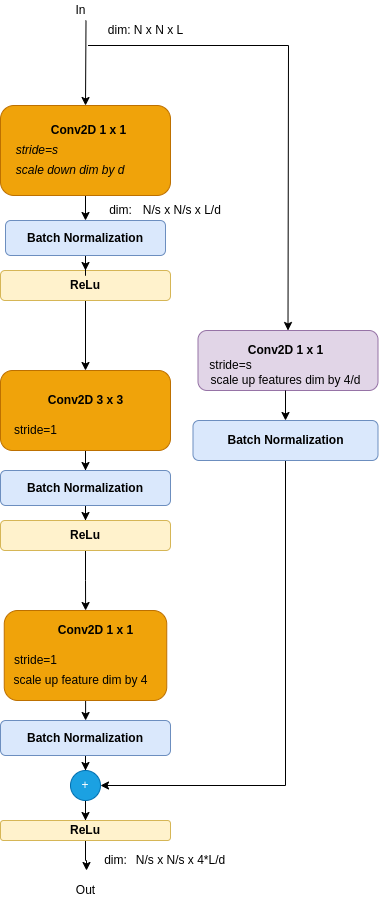

The diagram above was exported from draw.io. Its source (the exported page's mxGraphModel, read from the mxfile embedded in the PNG):
<mxGraphModel dx="500" dy="712" grid="1" gridSize="10" guides="1" tooltips="1" connect="1" arrows="1" fold="1" page="1" pageScale="1" pageWidth="850" pageHeight="1100" math="0" shadow="0">
  <root>
    <mxCell id="0" />
    <mxCell id="1" parent="0" />
    <mxCell id="ULmlsImzxulU6cvXR5ii-110" value="" style="edgeStyle=orthogonalEdgeStyle;rounded=0;orthogonalLoop=1;jettySize=auto;html=1;" edge="1" parent="1" source="ULmlsImzxulU6cvXR5ii-111" target="ULmlsImzxulU6cvXR5ii-123">
      <mxGeometry relative="1" as="geometry" />
    </mxCell>
    <mxCell id="ULmlsImzxulU6cvXR5ii-111" value="" style="rounded=1;whiteSpace=wrap;html=1;fillColor=#f0a30a;strokeColor=#BD7000;fontColor=#000000;" vertex="1" parent="1">
      <mxGeometry x="910" y="590" width="170" height="80" as="geometry" />
    </mxCell>
    <mxCell id="ULmlsImzxulU6cvXR5ii-112" value="" style="edgeStyle=orthogonalEdgeStyle;rounded=0;orthogonalLoop=1;jettySize=auto;html=1;" edge="1" parent="1" source="ULmlsImzxulU6cvXR5ii-113" target="ULmlsImzxulU6cvXR5ii-138">
      <mxGeometry relative="1" as="geometry" />
    </mxCell>
    <mxCell id="ULmlsImzxulU6cvXR5ii-113" value="" style="rounded=1;whiteSpace=wrap;html=1;fillColor=#f0a30a;strokeColor=#BD7000;fontColor=#000000;" vertex="1" parent="1">
      <mxGeometry x="910" y="325" width="170" height="90" as="geometry" />
    </mxCell>
    <mxCell id="ULmlsImzxulU6cvXR5ii-114" value="In" style="text;html=1;align=center;verticalAlign=middle;resizable=0;points=[];autosize=1;strokeColor=none;fillColor=none;" vertex="1" parent="1">
      <mxGeometry x="975" y="220" width="30" height="20" as="geometry" />
    </mxCell>
    <mxCell id="ULmlsImzxulU6cvXR5ii-115" value="Out" style="text;html=1;align=center;verticalAlign=middle;resizable=0;points=[];autosize=1;strokeColor=none;fillColor=none;" vertex="1" parent="1">
      <mxGeometry x="980" y="1100" width="30" height="20" as="geometry" />
    </mxCell>
    <mxCell id="ULmlsImzxulU6cvXR5ii-116" value="&lt;i&gt;&amp;nbsp; scale down dim by d&amp;nbsp;&lt;/i&gt;" style="text;html=1;align=center;verticalAlign=middle;resizable=0;points=[];autosize=1;strokeColor=none;fillColor=none;" vertex="1" parent="1">
      <mxGeometry x="912.5" y="380" width="130" height="20" as="geometry" />
    </mxCell>
    <mxCell id="ULmlsImzxulU6cvXR5ii-117" value="&lt;b&gt;Conv2D 1 x 1&lt;/b&gt;" style="text;html=1;align=center;verticalAlign=middle;resizable=0;points=[];autosize=1;strokeColor=none;fillColor=none;" vertex="1" parent="1">
      <mxGeometry x="952.5" y="340" width="90" height="20" as="geometry" />
    </mxCell>
    <mxCell id="ULmlsImzxulU6cvXR5ii-118" value="&lt;i&gt;&amp;nbsp;&amp;nbsp;&lt;span style=&quot;color: rgba(0 , 0 , 0 , 0) ; font-family: monospace ; font-size: 0px&quot;&gt;%3CmxGraphModel%3E%3Croot%3E%3CmxCell%20id%3D%220%22%2F%3E%3CmxCell%20id%3D%221%22%20parent%3D%220%22%2F%3E%3CmxCell%20id%3D%222%22%20value%3D%22%22%20style%3D%22endArrow%3Dclassic%3Bhtml%3D1%3Brounded%3D0%3B%22%20edge%3D%221%22%20parent%3D%221%22%3E%3CmxGeometry%20width%3D%2250%22%20height%3D%2250%22%20relative%3D%221%22%20as%3D%22geometry%22%3E%3CmxPoint%20x%3D%22640%22%20y%3D%22230%22%20as%3D%22sourcePoint%22%2F%3E%3CmxPoint%20x%3D%22640%22%20y%3D%22250%22%20as%3D%22targetPoint%22%2F%3E%3C%2FmxGeometry%3E%3C%2FmxCell%3E%3C%2Froot%3E%3C%2Fmx&lt;/span&gt;stride=s&lt;/i&gt;" style="text;html=1;align=center;verticalAlign=middle;resizable=0;points=[];autosize=1;strokeColor=none;fillColor=none;" vertex="1" parent="1">
      <mxGeometry x="912.5" y="360" width="60" height="20" as="geometry" />
    </mxCell>
    <mxCell id="ULmlsImzxulU6cvXR5ii-119" value="dim: N x N x L" style="text;html=1;align=center;verticalAlign=middle;resizable=0;points=[];autosize=1;strokeColor=none;fillColor=none;" vertex="1" parent="1">
      <mxGeometry x="1010" y="240" width="90" height="20" as="geometry" />
    </mxCell>
    <mxCell id="ULmlsImzxulU6cvXR5ii-120" value="N/s x N/s x 4*L/d" style="text;html=1;align=center;verticalAlign=middle;resizable=0;points=[];autosize=1;strokeColor=none;fillColor=none;" vertex="1" parent="1">
      <mxGeometry x="1040" y="1070" width="100" height="20" as="geometry" />
    </mxCell>
    <mxCell id="ULmlsImzxulU6cvXR5ii-121" value="stride=1" style="text;html=1;align=center;verticalAlign=middle;resizable=0;points=[];autosize=1;strokeColor=none;fillColor=none;" vertex="1" parent="1">
      <mxGeometry x="915" y="640" width="60" height="20" as="geometry" />
    </mxCell>
    <mxCell id="ULmlsImzxulU6cvXR5ii-122" value="" style="edgeStyle=orthogonalEdgeStyle;rounded=0;orthogonalLoop=1;jettySize=auto;html=1;" edge="1" parent="1" source="ULmlsImzxulU6cvXR5ii-123" target="ULmlsImzxulU6cvXR5ii-141">
      <mxGeometry relative="1" as="geometry" />
    </mxCell>
    <mxCell id="ULmlsImzxulU6cvXR5ii-123" value="&lt;b&gt;Batch Normalization&lt;/b&gt;" style="rounded=1;whiteSpace=wrap;html=1;fillColor=#dae8fc;strokeColor=#6c8ebf;" vertex="1" parent="1">
      <mxGeometry x="910" y="690" width="170" height="35" as="geometry" />
    </mxCell>
    <mxCell id="ULmlsImzxulU6cvXR5ii-124" value="" style="edgeStyle=orthogonalEdgeStyle;rounded=0;orthogonalLoop=1;jettySize=auto;html=1;" edge="1" parent="1" source="ULmlsImzxulU6cvXR5ii-125" target="ULmlsImzxulU6cvXR5ii-142">
      <mxGeometry relative="1" as="geometry" />
    </mxCell>
    <mxCell id="ULmlsImzxulU6cvXR5ii-125" value="" style="rounded=1;whiteSpace=wrap;html=1;fillColor=#f0a30a;strokeColor=#BD7000;fontColor=#000000;" vertex="1" parent="1">
      <mxGeometry x="913.75" y="830" width="162.5" height="90" as="geometry" />
    </mxCell>
    <mxCell id="ULmlsImzxulU6cvXR5ii-126" value="" style="edgeStyle=orthogonalEdgeStyle;rounded=0;orthogonalLoop=1;jettySize=auto;html=1;exitX=0.5;exitY=1;exitDx=0;exitDy=0;" edge="1" parent="1" source="ULmlsImzxulU6cvXR5ii-142" target="ULmlsImzxulU6cvXR5ii-131">
      <mxGeometry relative="1" as="geometry">
        <mxPoint x="1030" y="1180" as="sourcePoint" />
      </mxGeometry>
    </mxCell>
    <mxCell id="ULmlsImzxulU6cvXR5ii-127" value="&lt;b&gt;Conv2D 1 x 1&lt;/b&gt;" style="text;html=1;align=center;verticalAlign=middle;resizable=0;points=[];autosize=1;strokeColor=none;fillColor=none;" vertex="1" parent="1">
      <mxGeometry x="960" y="840" width="90" height="20" as="geometry" />
    </mxCell>
    <mxCell id="ULmlsImzxulU6cvXR5ii-128" value="stride=1" style="text;html=1;align=center;verticalAlign=middle;resizable=0;points=[];autosize=1;strokeColor=none;fillColor=none;" vertex="1" parent="1">
      <mxGeometry x="915" y="870" width="60" height="20" as="geometry" />
    </mxCell>
    <mxCell id="ULmlsImzxulU6cvXR5ii-129" value="scale up feature dim&amp;nbsp;by 4" style="text;html=1;align=center;verticalAlign=middle;resizable=0;points=[];autosize=1;strokeColor=none;fillColor=none;" vertex="1" parent="1">
      <mxGeometry x="915" y="890" width="150" height="20" as="geometry" />
    </mxCell>
    <mxCell id="ULmlsImzxulU6cvXR5ii-130" value="" style="edgeStyle=orthogonalEdgeStyle;rounded=0;orthogonalLoop=1;jettySize=auto;html=1;" edge="1" parent="1" source="ULmlsImzxulU6cvXR5ii-131" target="ULmlsImzxulU6cvXR5ii-136">
      <mxGeometry relative="1" as="geometry" />
    </mxCell>
    <mxCell id="ULmlsImzxulU6cvXR5ii-131" value="+" style="ellipse;whiteSpace=wrap;html=1;aspect=fixed;fillColor=#1ba1e2;fontColor=#ffffff;strokeColor=#006EAF;" vertex="1" parent="1">
      <mxGeometry x="980" y="990" width="30" height="30" as="geometry" />
    </mxCell>
    <mxCell id="ULmlsImzxulU6cvXR5ii-132" style="edgeStyle=orthogonalEdgeStyle;rounded=0;orthogonalLoop=1;jettySize=auto;html=1;exitX=0.5;exitY=1;exitDx=0;exitDy=0;" edge="1" parent="1">
      <mxGeometry relative="1" as="geometry">
        <mxPoint x="1040" y="495" as="sourcePoint" />
        <mxPoint x="1040" y="495" as="targetPoint" />
      </mxGeometry>
    </mxCell>
    <mxCell id="ULmlsImzxulU6cvXR5ii-133" value="" style="edgeStyle=orthogonalEdgeStyle;rounded=0;orthogonalLoop=1;jettySize=auto;html=1;" edge="1" parent="1" source="ULmlsImzxulU6cvXR5ii-134" target="ULmlsImzxulU6cvXR5ii-111">
      <mxGeometry relative="1" as="geometry" />
    </mxCell>
    <mxCell id="ULmlsImzxulU6cvXR5ii-134" value="&lt;b&gt;ReLu&lt;/b&gt;" style="rounded=1;whiteSpace=wrap;html=1;fillColor=#fff2cc;strokeColor=#d6b656;" vertex="1" parent="1">
      <mxGeometry x="910" y="490" width="170" height="30" as="geometry" />
    </mxCell>
    <mxCell id="ULmlsImzxulU6cvXR5ii-135" value="" style="edgeStyle=orthogonalEdgeStyle;rounded=0;orthogonalLoop=1;jettySize=auto;html=1;" edge="1" parent="1" source="ULmlsImzxulU6cvXR5ii-136">
      <mxGeometry relative="1" as="geometry">
        <mxPoint x="996" y="1090" as="targetPoint" />
      </mxGeometry>
    </mxCell>
    <mxCell id="ULmlsImzxulU6cvXR5ii-136" value="&lt;b&gt;ReLu&lt;/b&gt;" style="rounded=1;whiteSpace=wrap;html=1;fillColor=#fff2cc;strokeColor=#d6b656;" vertex="1" parent="1">
      <mxGeometry x="910" y="1040" width="170" height="20" as="geometry" />
    </mxCell>
    <mxCell id="ULmlsImzxulU6cvXR5ii-137" value="" style="edgeStyle=orthogonalEdgeStyle;rounded=0;orthogonalLoop=1;jettySize=auto;html=1;" edge="1" parent="1" source="ULmlsImzxulU6cvXR5ii-138" target="ULmlsImzxulU6cvXR5ii-134">
      <mxGeometry relative="1" as="geometry" />
    </mxCell>
    <mxCell id="ULmlsImzxulU6cvXR5ii-138" value="&lt;b&gt;Batch Normalization&lt;/b&gt;" style="rounded=1;whiteSpace=wrap;html=1;fillColor=#dae8fc;strokeColor=#6c8ebf;" vertex="1" parent="1">
      <mxGeometry x="915" y="440" width="160" height="35" as="geometry" />
    </mxCell>
    <mxCell id="ULmlsImzxulU6cvXR5ii-139" value="dim:" style="text;html=1;align=center;verticalAlign=middle;resizable=0;points=[];autosize=1;strokeColor=none;fillColor=none;" vertex="1" parent="1">
      <mxGeometry x="1005" y="1070" width="40" height="20" as="geometry" />
    </mxCell>
    <mxCell id="ULmlsImzxulU6cvXR5ii-140" value="" style="edgeStyle=orthogonalEdgeStyle;rounded=0;orthogonalLoop=1;jettySize=auto;html=1;" edge="1" parent="1" source="ULmlsImzxulU6cvXR5ii-141" target="ULmlsImzxulU6cvXR5ii-125">
      <mxGeometry relative="1" as="geometry" />
    </mxCell>
    <mxCell id="ULmlsImzxulU6cvXR5ii-141" value="&lt;b&gt;ReLu&lt;/b&gt;" style="rounded=1;whiteSpace=wrap;html=1;fillColor=#fff2cc;strokeColor=#d6b656;" vertex="1" parent="1">
      <mxGeometry x="910" y="740" width="170" height="30" as="geometry" />
    </mxCell>
    <mxCell id="ULmlsImzxulU6cvXR5ii-142" value="&lt;b&gt;Batch Normalization&lt;/b&gt;" style="rounded=1;whiteSpace=wrap;html=1;fillColor=#dae8fc;strokeColor=#6c8ebf;" vertex="1" parent="1">
      <mxGeometry x="910" y="940" width="170" height="35" as="geometry" />
    </mxCell>
    <mxCell id="ULmlsImzxulU6cvXR5ii-143" value="" style="endArrow=classic;html=1;rounded=0;entryX=0.5;entryY=0;entryDx=0;entryDy=0;" edge="1" parent="1" target="ULmlsImzxulU6cvXR5ii-113">
      <mxGeometry width="50" height="50" relative="1" as="geometry">
        <mxPoint x="995.5" y="240" as="sourcePoint" />
        <mxPoint x="960" y="230" as="targetPoint" />
      </mxGeometry>
    </mxCell>
    <mxCell id="ULmlsImzxulU6cvXR5ii-144" value="" style="endArrow=classic;html=1;rounded=0;entryX=0.5;entryY=0;entryDx=0;entryDy=0;" edge="1" parent="1" target="ULmlsImzxulU6cvXR5ii-152">
      <mxGeometry width="50" height="50" relative="1" as="geometry">
        <mxPoint x="997.5" y="265" as="sourcePoint" />
        <mxPoint x="1167.5" y="530" as="targetPoint" />
        <Array as="points">
          <mxPoint x="1198" y="265" />
        </Array>
      </mxGeometry>
    </mxCell>
    <mxCell id="ULmlsImzxulU6cvXR5ii-145" value="N/s x N/s x L/d&amp;nbsp;" style="text;html=1;align=center;verticalAlign=middle;resizable=0;points=[];autosize=1;strokeColor=none;fillColor=none;" vertex="1" parent="1">
      <mxGeometry x="1042.5" y="420" width="100" height="20" as="geometry" />
    </mxCell>
    <mxCell id="ULmlsImzxulU6cvXR5ii-146" value="dim:" style="text;html=1;align=center;verticalAlign=middle;resizable=0;points=[];autosize=1;strokeColor=none;fillColor=none;" vertex="1" parent="1">
      <mxGeometry x="1010" y="420" width="40" height="20" as="geometry" />
    </mxCell>
    <mxCell id="ULmlsImzxulU6cvXR5ii-147" value="&lt;b&gt;Conv2D&amp;nbsp;3 x 3&lt;/b&gt;" style="text;html=1;align=center;verticalAlign=middle;resizable=0;points=[];autosize=1;strokeColor=none;fillColor=none;" vertex="1" parent="1">
      <mxGeometry x="950" y="610" width="90" height="20" as="geometry" />
    </mxCell>
    <mxCell id="ULmlsImzxulU6cvXR5ii-150" value="&lt;b&gt;&lt;br&gt;&lt;/b&gt;" style="text;html=1;align=center;verticalAlign=middle;resizable=0;points=[];autosize=1;strokeColor=none;fillColor=none;" vertex="1" parent="1">
      <mxGeometry x="1175" y="560" width="20" height="20" as="geometry" />
    </mxCell>
    <mxCell id="ULmlsImzxulU6cvXR5ii-160" style="edgeStyle=orthogonalEdgeStyle;rounded=0;orthogonalLoop=1;jettySize=auto;html=1;entryX=1;entryY=0.5;entryDx=0;entryDy=0;" edge="1" parent="1" source="ULmlsImzxulU6cvXR5ii-151" target="ULmlsImzxulU6cvXR5ii-131">
      <mxGeometry relative="1" as="geometry">
        <Array as="points">
          <mxPoint x="1195" y="1005" />
        </Array>
      </mxGeometry>
    </mxCell>
    <mxCell id="ULmlsImzxulU6cvXR5ii-151" value="&lt;b&gt;Batch Normalization&lt;/b&gt;" style="rounded=1;whiteSpace=wrap;html=1;fillColor=#dae8fc;strokeColor=#6c8ebf;" vertex="1" parent="1">
      <mxGeometry x="1102.5" y="640" width="185" height="40" as="geometry" />
    </mxCell>
    <mxCell id="ULmlsImzxulU6cvXR5ii-152" value="" style="rounded=1;whiteSpace=wrap;html=1;fillColor=#e1d5e7;strokeColor=#9673a6;" vertex="1" parent="1">
      <mxGeometry x="1107.5" y="550" width="180" height="60" as="geometry" />
    </mxCell>
    <mxCell id="ULmlsImzxulU6cvXR5ii-153" value="&lt;b&gt;Conv2D 1 x 1&lt;br&gt;&lt;/b&gt;" style="text;html=1;align=center;verticalAlign=middle;resizable=0;points=[];autosize=1;strokeColor=none;fillColor=none;" vertex="1" parent="1">
      <mxGeometry x="1150" y="560" width="90" height="20" as="geometry" />
    </mxCell>
    <mxCell id="ULmlsImzxulU6cvXR5ii-154" value="stride=s" style="text;html=1;align=center;verticalAlign=middle;resizable=0;points=[];autosize=1;strokeColor=none;fillColor=none;" vertex="1" parent="1">
      <mxGeometry x="1110" y="575" width="60" height="20" as="geometry" />
    </mxCell>
    <mxCell id="ULmlsImzxulU6cvXR5ii-158" value="" style="edgeStyle=orthogonalEdgeStyle;rounded=0;orthogonalLoop=1;jettySize=auto;html=1;" edge="1" parent="1" source="ULmlsImzxulU6cvXR5ii-156" target="ULmlsImzxulU6cvXR5ii-151">
      <mxGeometry relative="1" as="geometry" />
    </mxCell>
    <mxCell id="ULmlsImzxulU6cvXR5ii-156" value="&lt;span&gt;scale up features dim by 4/d&lt;/span&gt;" style="text;html=1;align=center;verticalAlign=middle;resizable=0;points=[];autosize=1;strokeColor=none;fillColor=none;" vertex="1" parent="1">
      <mxGeometry x="1110" y="590" width="170" height="20" as="geometry" />
    </mxCell>
    <mxCell id="ULmlsImzxulU6cvXR5ii-157" value="&lt;b&gt;&lt;br&gt;&lt;/b&gt;" style="text;html=1;align=center;verticalAlign=middle;resizable=0;points=[];autosize=1;strokeColor=none;fillColor=none;" vertex="1" parent="1">
      <mxGeometry x="1175" y="570" width="20" height="20" as="geometry" />
    </mxCell>
  </root>
</mxGraphModel>